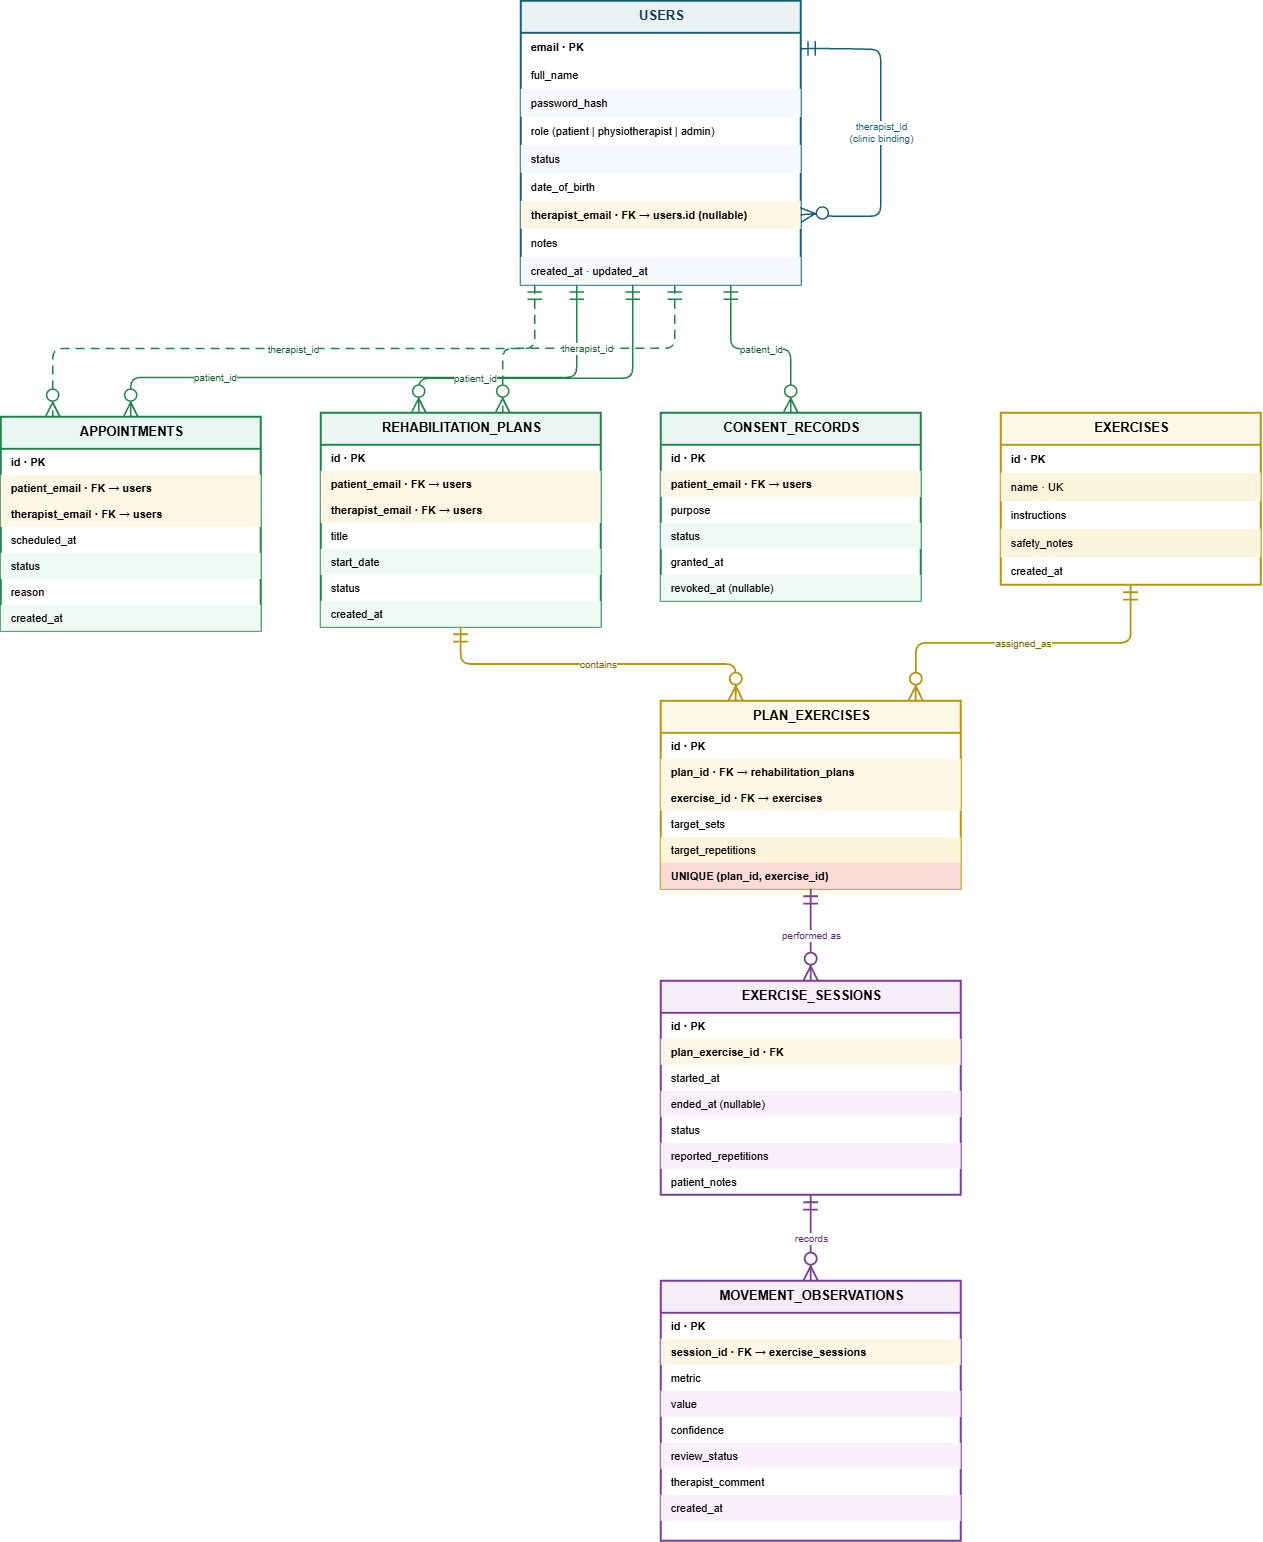

The diagram above was exported from draw.io. Its source (the exported page's mxGraphModel, read from the mxfile embedded in the PNG):
<mxGraphModel dx="4286" dy="1506" grid="1" gridSize="10" guides="1" tooltips="1" connect="1" arrows="1" fold="1" page="1" pageScale="1" pageWidth="1800" pageHeight="1700" math="0" shadow="0">
  <root>
    <mxCell id="0" />
    <mxCell id="1" parent="0" />
    <mxCell id="users" parent="1" style="swimlane;fontStyle=1;align=center;verticalAlign=top;childLayout=stackLayout;horizontal=1;startSize=32;horizontalStack=0;resizeParent=1;resizeParentMax=0;resizeLast=0;collapsible=0;marginBottom=0;fillColor=#EAF2F5;strokeColor=#1A5F7A;strokeWidth=2;fontSize=13;fontColor=#0d3b4c;html=1;" value="USERS" vertex="1">
      <mxGeometry height="284" width="280" x="560" y="80" as="geometry" />
    </mxCell>
    <mxCell id="u1" parent="users" style="text;strokeColor=none;fillColor=none;align=left;verticalAlign=middle;spacingLeft=8;fontSize=11;fontStyle=1;" value="email ·  PK" vertex="1">
      <mxGeometry height="28" width="280" y="32" as="geometry" />
    </mxCell>
    <mxCell id="u3" parent="users" style="text;strokeColor=none;fillColor=none;align=left;verticalAlign=middle;spacingLeft=8;fontSize=11;" value="full_name" vertex="1">
      <mxGeometry height="28" width="280" y="60" as="geometry" />
    </mxCell>
    <mxCell id="u4" parent="users" style="text;strokeColor=none;fillColor=#F5F9FB;align=left;verticalAlign=middle;spacingLeft=8;fontSize=11;" value="password_hash" vertex="1">
      <mxGeometry height="28" width="280" y="88" as="geometry" />
    </mxCell>
    <mxCell id="u5" parent="users" style="text;strokeColor=none;fillColor=none;align=left;verticalAlign=middle;spacingLeft=8;fontSize=11;" value="role  (patient | physiotherapist | admin)" vertex="1">
      <mxGeometry height="28" width="280" y="116" as="geometry" />
    </mxCell>
    <mxCell id="u6" parent="users" style="text;strokeColor=none;fillColor=#F5F9FB;align=left;verticalAlign=middle;spacingLeft=8;fontSize=11;" value="status" vertex="1">
      <mxGeometry height="28" width="280" y="144" as="geometry" />
    </mxCell>
    <mxCell id="u7" parent="users" style="text;strokeColor=none;fillColor=none;align=left;verticalAlign=middle;spacingLeft=8;fontSize=11;" value="date_of_birth" vertex="1">
      <mxGeometry height="28" width="280" y="172" as="geometry" />
    </mxCell>
    <mxCell id="u8" parent="users" style="text;strokeColor=none;fillColor=#FFF7E6;align=left;verticalAlign=middle;spacingLeft=8;fontSize=11;fontStyle=1;" value="therapist_email ·  FK → users.id  (nullable)" vertex="1">
      <mxGeometry height="28" width="280" y="200" as="geometry" />
    </mxCell>
    <mxCell id="u9" parent="users" style="text;strokeColor=none;fillColor=none;align=left;verticalAlign=middle;spacingLeft=8;fontSize=11;" value="notes" vertex="1">
      <mxGeometry height="28" width="280" y="228" as="geometry" />
    </mxCell>
    <mxCell id="u10" parent="users" style="text;strokeColor=none;fillColor=#F5F9FB;align=left;verticalAlign=middle;spacingLeft=8;fontSize=11;" value="created_at · updated_at" vertex="1">
      <mxGeometry height="28" width="280" y="256" as="geometry" />
    </mxCell>
    <mxCell id="e_bind" edge="1" parent="users" style="edgeStyle=orthogonalEdgeStyle;rounded=1;orthogonalLoop=1;jettySize=auto;html=1;startArrow=ERmandOne;startSize=12;endArrow=ERzeroToMany;endSize=12;strokeWidth=1.5;strokeColor=#1A5F7A;fontSize=10;fontColor=#1A5F7A;entryX=1;entryY=0.5;innerLoopWaypoints=1;entryDx=0;entryDy=0;" target="u8" value="therapist_id&#10;(clinic binding)">
      <mxGeometry relative="1" as="geometry">
        <Array as="points">
          <mxPoint x="315.93" y="47.79" />
          <mxPoint x="360" y="48.64" />
          <mxPoint x="360" y="215.5" />
          <mxPoint x="306.21" y="215.5" />
          <mxPoint x="306.21" y="212.93" />
          <mxPoint x="292.79" y="212.93" />
          <mxPoint x="292.79" y="214" />
        </Array>
        <mxPoint x="280" y="47.790000000000006" as="sourcePoint" />
      </mxGeometry>
    </mxCell>
    <mxCell id="appt" parent="1" style="swimlane;fontStyle=1;align=center;verticalAlign=top;childLayout=stackLayout;horizontal=1;startSize=32;horizontalStack=0;resizeParent=1;resizeParentMax=0;resizeLast=0;collapsible=0;marginBottom=0;fillColor=#EAF7F2;strokeColor=#1E8449;strokeWidth=2;fontSize=13;html=1;" value="APPOINTMENTS" vertex="1">
      <mxGeometry height="214" width="260" x="40" y="496" as="geometry" />
    </mxCell>
    <mxCell id="a1" parent="appt" style="text;strokeColor=none;fillColor=none;align=left;verticalAlign=middle;spacingLeft=8;fontSize=11;fontStyle=1;" value="id  ·  PK" vertex="1">
      <mxGeometry height="26" width="260" y="32" as="geometry" />
    </mxCell>
    <mxCell id="a2" parent="appt" style="text;strokeColor=none;fillColor=#FFF7E6;align=left;verticalAlign=middle;spacingLeft=8;fontSize=11;fontStyle=1;" value="patient_email ·  FK → users" vertex="1">
      <mxGeometry height="26" width="260" y="58" as="geometry" />
    </mxCell>
    <mxCell id="a3" parent="appt" style="text;strokeColor=none;fillColor=#FFF7E6;align=left;verticalAlign=middle;spacingLeft=8;fontSize=11;fontStyle=1;" value="therapist_email ·  FK → users" vertex="1">
      <mxGeometry height="26" width="260" y="84" as="geometry" />
    </mxCell>
    <mxCell id="a4" parent="appt" style="text;strokeColor=none;fillColor=none;align=left;verticalAlign=middle;spacingLeft=8;fontSize=11;" value="scheduled_at" vertex="1">
      <mxGeometry height="26" width="260" y="110" as="geometry" />
    </mxCell>
    <mxCell id="a5" parent="appt" style="text;strokeColor=none;fillColor=#F0FAF5;align=left;verticalAlign=middle;spacingLeft=8;fontSize=11;" value="status" vertex="1">
      <mxGeometry height="26" width="260" y="136" as="geometry" />
    </mxCell>
    <mxCell id="a6" parent="appt" style="text;strokeColor=none;fillColor=none;align=left;verticalAlign=middle;spacingLeft=8;fontSize=11;" value="reason" vertex="1">
      <mxGeometry height="26" width="260" y="162" as="geometry" />
    </mxCell>
    <mxCell id="a7" parent="appt" style="text;strokeColor=none;fillColor=#F0FAF5;align=left;verticalAlign=middle;spacingLeft=8;fontSize=11;" value="created_at" vertex="1">
      <mxGeometry height="26" width="260" y="188" as="geometry" />
    </mxCell>
    <mxCell id="plans" parent="1" style="swimlane;fontStyle=1;align=center;verticalAlign=top;childLayout=stackLayout;horizontal=1;startSize=32;horizontalStack=0;resizeParent=1;resizeParentMax=0;resizeLast=0;collapsible=0;marginBottom=0;fillColor=#EAF7F2;strokeColor=#1E8449;strokeWidth=2;fontSize=13;html=1;" value="REHABILITATION_PLANS" vertex="1">
      <mxGeometry height="214" width="280" x="360" y="492" as="geometry" />
    </mxCell>
    <mxCell id="p1" parent="plans" style="text;strokeColor=none;fillColor=none;align=left;verticalAlign=middle;spacingLeft=8;fontSize=11;fontStyle=1;" value="id  ·  PK" vertex="1">
      <mxGeometry height="26" width="280" y="32" as="geometry" />
    </mxCell>
    <mxCell id="p2" parent="plans" style="text;strokeColor=none;fillColor=#FFF7E6;align=left;verticalAlign=middle;spacingLeft=8;fontSize=11;fontStyle=1;" value="patient_email ·  FK → users" vertex="1">
      <mxGeometry height="26" width="280" y="58" as="geometry" />
    </mxCell>
    <mxCell id="p3" parent="plans" style="text;strokeColor=none;fillColor=#FFF7E6;align=left;verticalAlign=middle;spacingLeft=8;fontSize=11;fontStyle=1;" value="therapist_email ·  FK → users" vertex="1">
      <mxGeometry height="26" width="280" y="84" as="geometry" />
    </mxCell>
    <mxCell id="p4" parent="plans" style="text;strokeColor=none;fillColor=none;align=left;verticalAlign=middle;spacingLeft=8;fontSize=11;" value="title" vertex="1">
      <mxGeometry height="26" width="280" y="110" as="geometry" />
    </mxCell>
    <mxCell id="p5" parent="plans" style="text;strokeColor=none;fillColor=#F0FAF5;align=left;verticalAlign=middle;spacingLeft=8;fontSize=11;" value="start_date" vertex="1">
      <mxGeometry height="26" width="280" y="136" as="geometry" />
    </mxCell>
    <mxCell id="p6" parent="plans" style="text;strokeColor=none;fillColor=none;align=left;verticalAlign=middle;spacingLeft=8;fontSize=11;" value="status" vertex="1">
      <mxGeometry height="26" width="280" y="162" as="geometry" />
    </mxCell>
    <mxCell id="p7" parent="plans" style="text;strokeColor=none;fillColor=#F0FAF5;align=left;verticalAlign=middle;spacingLeft=8;fontSize=11;" value="created_at" vertex="1">
      <mxGeometry height="26" width="280" y="188" as="geometry" />
    </mxCell>
    <mxCell id="consent" parent="1" style="swimlane;fontStyle=1;align=center;verticalAlign=top;childLayout=stackLayout;horizontal=1;startSize=32;horizontalStack=0;resizeParent=1;resizeParentMax=0;resizeLast=0;collapsible=0;marginBottom=0;fillColor=#EAF7F2;strokeColor=#1E8449;strokeWidth=2;fontSize=13;html=1;" value="CONSENT_RECORDS" vertex="1">
      <mxGeometry height="188" width="260" x="700" y="492" as="geometry" />
    </mxCell>
    <mxCell id="c1" parent="consent" style="text;strokeColor=none;fillColor=none;align=left;verticalAlign=middle;spacingLeft=8;fontSize=11;fontStyle=1;" value="id  ·  PK" vertex="1">
      <mxGeometry height="26" width="260" y="32" as="geometry" />
    </mxCell>
    <mxCell id="c2" parent="consent" style="text;strokeColor=none;fillColor=#FFF7E6;align=left;verticalAlign=middle;spacingLeft=8;fontSize=11;fontStyle=1;" value="patient_email ·  FK → users" vertex="1">
      <mxGeometry height="26" width="260" y="58" as="geometry" />
    </mxCell>
    <mxCell id="c3" parent="consent" style="text;strokeColor=none;fillColor=none;align=left;verticalAlign=middle;spacingLeft=8;fontSize=11;" value="purpose" vertex="1">
      <mxGeometry height="26" width="260" y="84" as="geometry" />
    </mxCell>
    <mxCell id="c4" parent="consent" style="text;strokeColor=none;fillColor=#F0FAF5;align=left;verticalAlign=middle;spacingLeft=8;fontSize=11;" value="status" vertex="1">
      <mxGeometry height="26" width="260" y="110" as="geometry" />
    </mxCell>
    <mxCell id="c5" parent="consent" style="text;strokeColor=none;fillColor=none;align=left;verticalAlign=middle;spacingLeft=8;fontSize=11;" value="granted_at" vertex="1">
      <mxGeometry height="26" width="260" y="136" as="geometry" />
    </mxCell>
    <mxCell id="c6" parent="consent" style="text;strokeColor=none;fillColor=#F0FAF5;align=left;verticalAlign=middle;spacingLeft=8;fontSize=11;" value="revoked_at  (nullable)" vertex="1">
      <mxGeometry height="26" width="260" y="162" as="geometry" />
    </mxCell>
    <mxCell id="ex" parent="1" style="swimlane;fontStyle=1;align=center;verticalAlign=top;childLayout=stackLayout;horizontal=1;startSize=32;horizontalStack=0;resizeParent=1;resizeParentMax=0;resizeLast=0;collapsible=0;marginBottom=0;fillColor=#FEF9E7;strokeColor=#B7950B;strokeWidth=2;fontSize=13;html=1;" value="EXERCISES" vertex="1">
      <mxGeometry height="172" width="260" x="1040" y="492" as="geometry" />
    </mxCell>
    <mxCell id="e1" parent="ex" style="text;strokeColor=none;fillColor=none;align=left;verticalAlign=middle;spacingLeft=8;fontSize=11;fontStyle=1;" value="id  ·  PK" vertex="1">
      <mxGeometry height="28" width="260" y="32" as="geometry" />
    </mxCell>
    <mxCell id="e2" parent="ex" style="text;strokeColor=none;fillColor=#FCF5DC;align=left;verticalAlign=middle;spacingLeft=8;fontSize=11;" value="name  ·  UK" vertex="1">
      <mxGeometry height="28" width="260" y="60" as="geometry" />
    </mxCell>
    <mxCell id="e3" parent="ex" style="text;strokeColor=none;fillColor=none;align=left;verticalAlign=middle;spacingLeft=8;fontSize=11;" value="instructions" vertex="1">
      <mxGeometry height="28" width="260" y="88" as="geometry" />
    </mxCell>
    <mxCell id="e4" parent="ex" style="text;strokeColor=none;fillColor=#FCF5DC;align=left;verticalAlign=middle;spacingLeft=8;fontSize=11;" value="safety_notes" vertex="1">
      <mxGeometry height="28" width="260" y="116" as="geometry" />
    </mxCell>
    <mxCell id="e5" parent="ex" style="text;strokeColor=none;fillColor=none;align=left;verticalAlign=middle;spacingLeft=8;fontSize=11;" value="created_at" vertex="1">
      <mxGeometry height="28" width="260" y="144" as="geometry" />
    </mxCell>
    <mxCell id="pe" parent="1" style="swimlane;fontStyle=1;align=center;verticalAlign=top;childLayout=stackLayout;horizontal=1;startSize=32;horizontalStack=0;resizeParent=1;resizeParentMax=0;resizeLast=0;collapsible=0;marginBottom=0;fillColor=#FEF9E7;strokeColor=#B7950B;strokeWidth=2;fontSize=13;html=1;" value="PLAN_EXERCISES" vertex="1">
      <mxGeometry height="188" width="300" x="700" y="780" as="geometry" />
    </mxCell>
    <mxCell id="pe1" parent="pe" style="text;strokeColor=none;fillColor=none;align=left;verticalAlign=middle;spacingLeft=8;fontSize=11;fontStyle=1;" value="id  ·  PK" vertex="1">
      <mxGeometry height="26" width="300" y="32" as="geometry" />
    </mxCell>
    <mxCell id="pe2" parent="pe" style="text;strokeColor=none;fillColor=#FFF7E6;align=left;verticalAlign=middle;spacingLeft=8;fontSize=11;fontStyle=1;" value="plan_id  ·  FK → rehabilitation_plans" vertex="1">
      <mxGeometry height="26" width="300" y="58" as="geometry" />
    </mxCell>
    <mxCell id="pe3" parent="pe" style="text;strokeColor=none;fillColor=#FFF7E6;align=left;verticalAlign=middle;spacingLeft=8;fontSize=11;fontStyle=1;" value="exercise_id  ·  FK → exercises" vertex="1">
      <mxGeometry height="26" width="300" y="84" as="geometry" />
    </mxCell>
    <mxCell id="pe4" parent="pe" style="text;strokeColor=none;fillColor=none;align=left;verticalAlign=middle;spacingLeft=8;fontSize=11;" value="target_sets" vertex="1">
      <mxGeometry height="26" width="300" y="110" as="geometry" />
    </mxCell>
    <mxCell id="pe5" parent="pe" style="text;strokeColor=none;fillColor=#FCF5DC;align=left;verticalAlign=middle;spacingLeft=8;fontSize=11;" value="target_repetitions" vertex="1">
      <mxGeometry height="26" width="300" y="136" as="geometry" />
    </mxCell>
    <mxCell id="pe6" parent="pe" style="text;strokeColor=none;fillColor=#FADBD8;align=left;verticalAlign=middle;spacingLeft=8;fontSize=11;fontStyle=1;" value="UNIQUE (plan_id, exercise_id)" vertex="1">
      <mxGeometry height="26" width="300" y="162" as="geometry" />
    </mxCell>
    <mxCell id="sess" parent="1" style="swimlane;fontStyle=1;align=center;verticalAlign=top;childLayout=stackLayout;horizontal=1;startSize=32;horizontalStack=0;resizeParent=1;resizeParentMax=0;resizeLast=0;collapsible=0;marginBottom=0;fillColor=#F5EEF8;strokeColor=#7D3C98;strokeWidth=2;fontSize=13;html=1;" value="EXERCISE_SESSIONS" vertex="1">
      <mxGeometry height="214" width="300" x="700" y="1060" as="geometry" />
    </mxCell>
    <mxCell id="s1" parent="sess" style="text;strokeColor=none;fillColor=none;align=left;verticalAlign=middle;spacingLeft=8;fontSize=11;fontStyle=1;" value="id  ·  PK" vertex="1">
      <mxGeometry height="26" width="300" y="32" as="geometry" />
    </mxCell>
    <mxCell id="s2" parent="sess" style="text;strokeColor=none;fillColor=#FFF7E6;align=left;verticalAlign=middle;spacingLeft=8;fontSize=11;fontStyle=1;" value="plan_exercise_id  ·  FK" vertex="1">
      <mxGeometry height="26" width="300" y="58" as="geometry" />
    </mxCell>
    <mxCell id="s3" parent="sess" style="text;strokeColor=none;fillColor=none;align=left;verticalAlign=middle;spacingLeft=8;fontSize=11;" value="started_at" vertex="1">
      <mxGeometry height="26" width="300" y="84" as="geometry" />
    </mxCell>
    <mxCell id="s4" parent="sess" style="text;strokeColor=none;fillColor=#F9F0FC;align=left;verticalAlign=middle;spacingLeft=8;fontSize=11;" value="ended_at  (nullable)" vertex="1">
      <mxGeometry height="26" width="300" y="110" as="geometry" />
    </mxCell>
    <mxCell id="s5" parent="sess" style="text;strokeColor=none;fillColor=none;align=left;verticalAlign=middle;spacingLeft=8;fontSize=11;" value="status" vertex="1">
      <mxGeometry height="26" width="300" y="136" as="geometry" />
    </mxCell>
    <mxCell id="s6" parent="sess" style="text;strokeColor=none;fillColor=#F9F0FC;align=left;verticalAlign=middle;spacingLeft=8;fontSize=11;" value="reported_repetitions" vertex="1">
      <mxGeometry height="26" width="300" y="162" as="geometry" />
    </mxCell>
    <mxCell id="s7" parent="sess" style="text;strokeColor=none;fillColor=none;align=left;verticalAlign=middle;spacingLeft=8;fontSize=11;" value="patient_notes" vertex="1">
      <mxGeometry height="26" width="300" y="188" as="geometry" />
    </mxCell>
    <mxCell id="obs" parent="1" style="swimlane;fontStyle=1;align=center;verticalAlign=top;childLayout=stackLayout;horizontal=1;startSize=32;horizontalStack=0;resizeParent=1;resizeParentMax=0;resizeLast=0;collapsible=0;marginBottom=0;fillColor=#F5EEF8;strokeColor=#7D3C98;strokeWidth=2;fontSize=13;html=1;" value="MOVEMENT_OBSERVATIONS" vertex="1">
      <mxGeometry height="260" width="300" x="700" y="1360" as="geometry" />
    </mxCell>
    <mxCell id="o1" parent="obs" style="text;strokeColor=none;fillColor=none;align=left;verticalAlign=middle;spacingLeft=8;fontSize=11;fontStyle=1;" value="id  ·  PK" vertex="1">
      <mxGeometry height="26" width="300" y="32" as="geometry" />
    </mxCell>
    <mxCell id="o2" parent="obs" style="text;strokeColor=none;fillColor=#FFF7E6;align=left;verticalAlign=middle;spacingLeft=8;fontSize=11;fontStyle=1;" value="session_id  ·  FK → exercise_sessions" vertex="1">
      <mxGeometry height="26" width="300" y="58" as="geometry" />
    </mxCell>
    <mxCell id="o3" parent="obs" style="text;strokeColor=none;fillColor=none;align=left;verticalAlign=middle;spacingLeft=8;fontSize=11;" value="metric" vertex="1">
      <mxGeometry height="26" width="300" y="84" as="geometry" />
    </mxCell>
    <mxCell id="o4" parent="obs" style="text;strokeColor=none;fillColor=#F9F0FC;align=left;verticalAlign=middle;spacingLeft=8;fontSize=11;" value="value" vertex="1">
      <mxGeometry height="26" width="300" y="110" as="geometry" />
    </mxCell>
    <mxCell id="o5" parent="obs" style="text;strokeColor=none;fillColor=none;align=left;verticalAlign=middle;spacingLeft=8;fontSize=11;" value="confidence" vertex="1">
      <mxGeometry height="26" width="300" y="136" as="geometry" />
    </mxCell>
    <mxCell id="o6" parent="obs" style="text;strokeColor=none;fillColor=#F9F0FC;align=left;verticalAlign=middle;spacingLeft=8;fontSize=11;" value="review_status" vertex="1">
      <mxGeometry height="26" width="300" y="162" as="geometry" />
    </mxCell>
    <mxCell id="o7" parent="obs" style="text;strokeColor=none;fillColor=none;align=left;verticalAlign=middle;spacingLeft=8;fontSize=11;" value="therapist_comment" vertex="1">
      <mxGeometry height="26" width="300" y="188" as="geometry" />
    </mxCell>
    <mxCell id="o8" parent="obs" style="text;strokeColor=none;fillColor=#F9F0FC;align=left;verticalAlign=middle;spacingLeft=8;fontSize=11;" value="created_at" vertex="1">
      <mxGeometry height="26" width="300" y="214" as="geometry" />
    </mxCell>
    <mxCell id="e_u_ap" edge="1" parent="1" source="users" style="edgeStyle=orthogonalEdgeStyle;rounded=1;orthogonalLoop=1;jettySize=auto;html=1;startArrow=ERmandOne;startSize=12;endArrow=ERzeroToMany;endSize=12;strokeWidth=1.5;strokeColor=#1E8449;fontSize=10;fontColor=#145A32;exitX=0.2;exitY=1;entryX=0.5;entryY=0;" target="appt" value="patient_id">
      <mxGeometry relative="1" x="0.5725" as="geometry">
        <mxPoint as="offset" />
        <Array as="points">
          <mxPoint x="616.02" y="456.58" />
          <mxPoint x="170.02" y="456.58" />
        </Array>
      </mxGeometry>
    </mxCell>
    <mxCell id="e_u_at" edge="1" parent="1" source="users" style="edgeStyle=orthogonalEdgeStyle;rounded=1;orthogonalLoop=1;jettySize=auto;html=1;startArrow=ERmandOne;startSize=12;endArrow=ERzeroToMany;endSize=12;strokeWidth=1.5;strokeColor=#1E8449;dashed=1;dashPattern=6 4;fontSize=10;fontColor=#145A32;exitX=0.05;exitY=1;entryX=0.2;entryY=0;" target="appt" value="therapist_id">
      <mxGeometry relative="1" as="geometry">
        <Array as="points">
          <mxPoint x="574" y="427.6" />
          <mxPoint x="92" y="427.6" />
        </Array>
      </mxGeometry>
    </mxCell>
    <mxCell id="e_u_pp" edge="1" parent="1" source="users" style="edgeStyle=orthogonalEdgeStyle;rounded=1;orthogonalLoop=1;jettySize=auto;html=1;startArrow=ERmandOne;startSize=12;endArrow=ERzeroToMany;endSize=12;strokeWidth=1.5;strokeColor=#1E8449;fontSize=10;fontColor=#145A32;exitX=0.4;exitY=1;entryX=0.35;entryY=0;" target="plans" value="patient_id">
      <mxGeometry relative="1" x="0.4682" as="geometry">
        <mxPoint as="offset" />
        <Array as="points">
          <mxPoint x="672.03" y="457.49" />
          <mxPoint x="458.03" y="457.49" />
        </Array>
      </mxGeometry>
    </mxCell>
    <mxCell id="e_u_pt" edge="1" parent="1" source="users" style="edgeStyle=orthogonalEdgeStyle;rounded=1;orthogonalLoop=1;jettySize=auto;html=1;startArrow=ERmandOne;startSize=12;endArrow=ERzeroToMany;endSize=12;strokeWidth=1.5;strokeColor=#1E8449;dashed=1;dashPattern=6 4;fontSize=10;fontColor=#145A32;exitX=0.55;exitY=1;entryX=0.65;entryY=0;" target="plans" value="therapist_id">
      <mxGeometry relative="1" as="geometry">
        <Array as="points">
          <mxPoint x="714.03" y="427.54" />
          <mxPoint x="542.03" y="427.54" />
        </Array>
      </mxGeometry>
    </mxCell>
    <mxCell id="e_u_co" edge="1" parent="1" source="users" style="edgeStyle=orthogonalEdgeStyle;rounded=1;orthogonalLoop=1;jettySize=auto;html=1;startArrow=ERmandOne;startSize=12;endArrow=ERzeroToMany;endSize=12;strokeWidth=1.5;strokeColor=#1E8449;fontSize=10;fontColor=#145A32;exitX=0.75;exitY=1;entryX=0.5;entryY=0;" target="consent" value="patient_id">
      <mxGeometry relative="1" as="geometry" />
    </mxCell>
    <mxCell id="e_pl_pe" edge="1" parent="1" source="plans" style="edgeStyle=orthogonalEdgeStyle;rounded=1;orthogonalLoop=1;jettySize=auto;html=1;startArrow=ERmandOne;startSize=12;endArrow=ERzeroToMany;endSize=12;strokeWidth=1.8;strokeColor=#B7950B;fontSize=10;fontColor=#7D6608;exitX=0.5;exitY=1;entryX=0.25;entryY=0;" target="pe" value="contains">
      <mxGeometry relative="1" as="geometry" />
    </mxCell>
    <mxCell id="e_ex_pe" edge="1" parent="1" source="ex" style="edgeStyle=orthogonalEdgeStyle;rounded=1;orthogonalLoop=1;jettySize=auto;html=1;startArrow=ERmandOne;startSize=12;endArrow=ERzeroToMany;endSize=12;strokeWidth=1.8;strokeColor=#B7950B;fontSize=10;fontColor=#7D6608;exitX=0.5;exitY=1;entryX=0.85;entryY=0;" target="pe" value="assigned_as">
      <mxGeometry relative="1" as="geometry" />
    </mxCell>
    <mxCell id="e_pe_ss" edge="1" parent="1" source="pe" style="edgeStyle=orthogonalEdgeStyle;rounded=1;orthogonalLoop=1;jettySize=auto;html=1;startArrow=ERmandOne;startSize=12;endArrow=ERzeroToMany;endSize=12;strokeWidth=1.8;strokeColor=#7D3C98;fontSize=10;fontColor=#5B2C6F;exitX=0.5;exitY=1;entryX=0.5;entryY=0;" target="sess" value="performed as">
      <mxGeometry relative="1" as="geometry" />
    </mxCell>
    <mxCell id="e_ss_ob" edge="1" parent="1" source="sess" style="edgeStyle=orthogonalEdgeStyle;rounded=1;orthogonalLoop=1;jettySize=auto;html=1;startArrow=ERmandOne;startSize=12;endArrow=ERzeroToMany;endSize=12;strokeWidth=1.8;strokeColor=#7D3C98;fontSize=10;fontColor=#5B2C6F;exitX=0.5;exitY=1;entryX=0.5;entryY=0;" target="obs" value="records">
      <mxGeometry relative="1" as="geometry" />
    </mxCell>
  </root>
</mxGraphModel>